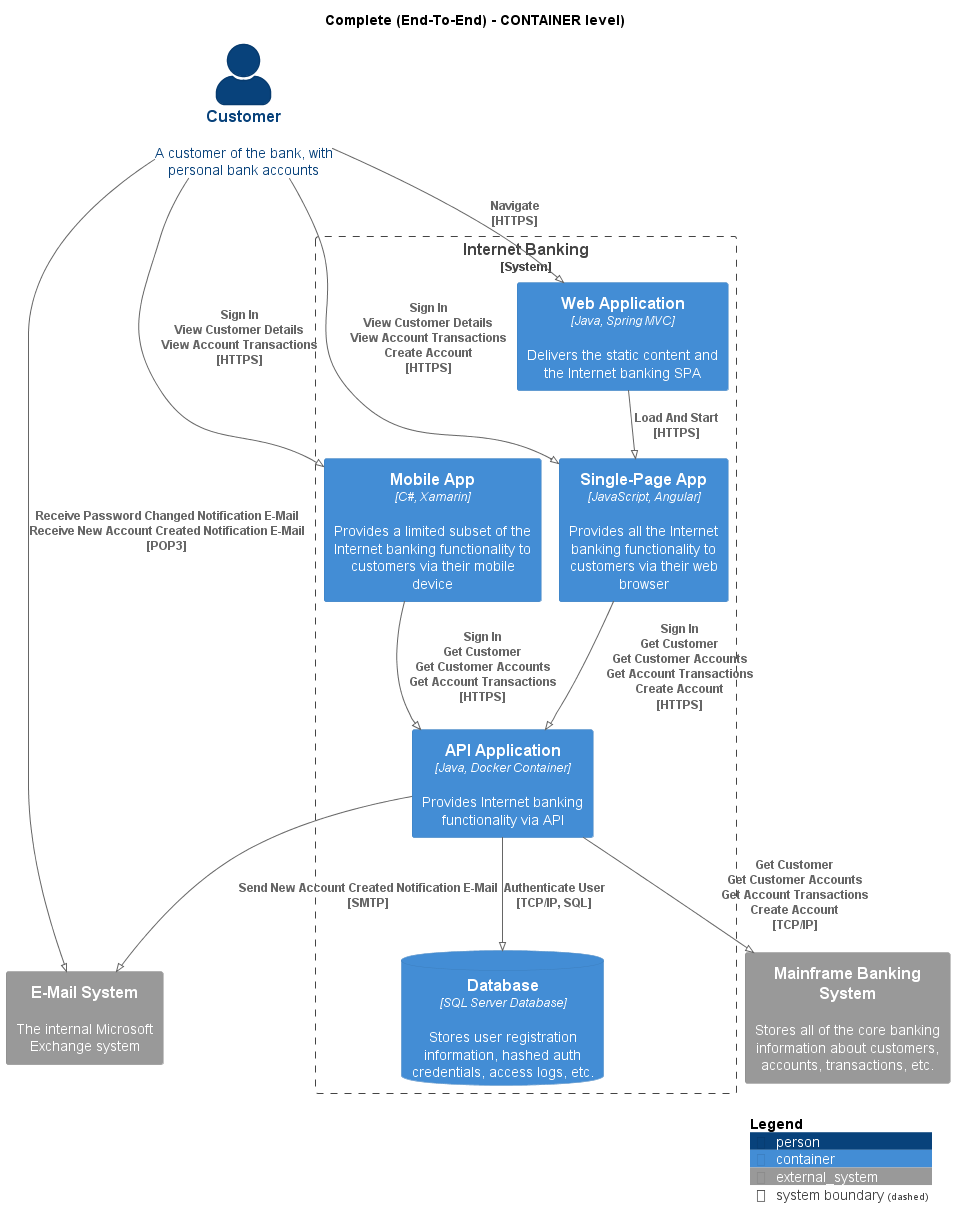

The diagram above was rendered by PlantUML. Its source (embedded in the PNG):
@startuml
!pragma layout smetana
!include ..\..\.c4s\C4_Container.puml

AddElementTag("state:new", $bgColor=green, $fontColor=#ffffff, $borderColor=green, $shadowing="False")
AddElementTag("state:changed", $bgColor=orange, $fontColor=#ffffff, $borderColor=orange, $shadowing="False")
AddElementTag("state:removed", $bgColor=red, $fontColor=#ffffff, $borderColor=red, $shadowing="False")

AddRelTag("state:new", $textColor=green, $lineColor=green)
AddRelTag("state:changed", $textColor=orange, $lineColor=orange)
AddRelTag("state:removed", $textColor=red, $lineColor=red)

SHOW_PERSON_PORTRAIT()
LAYOUT_TOP_DOWN()

skinparam linetype polyline

title Complete (End-To-End) - CONTAINER level)

Person(BigBankPlc.Actors.Customer, "Customer", "A customer of the bank, with personal bank accounts")

System_Boundary(BigBankPlc.SoftwareSystems.InternetBanking, "Internet Banking") {
    Container(BigBankPlc.SoftwareSystems.InternetBanking.Containers.WebApplication, "Web Application", "Java, Spring MVC", "Delivers the static content and the Internet banking SPA")
    Container(BigBankPlc.SoftwareSystems.InternetBanking.Containers.SinglePageApp, "Single-Page App", "JavaScript, Angular", "Provides all the Internet banking functionality to customers via their web browser")
    Container(BigBankPlc.SoftwareSystems.InternetBanking.Containers.APIApplication, "API Application", "Java, Docker Container", "Provides Internet banking functionality via API")
    ContainerDb(BigBankPlc.SoftwareSystems.InternetBanking.Containers.Database, "Database", "SQL Server Database", "Stores user registration information, hashed auth credentials, access logs, etc.")
    Container(BigBankPlc.SoftwareSystems.InternetBanking.Containers.MobileApp, "Mobile App", "C#, Xamarin", "Provides a limited subset of the Internet banking functionality to customers via their mobile device")
}

System_Ext(BigBankPlc.SoftwareSystems.MainframeBankingSystem, "Mainframe Banking System", "Stores all of the core banking information about customers, accounts, transactions, etc.")
System_Ext(BigBankPlc.SoftwareSystems.EMailSystem, "E-Mail System", "The internal Microsoft Exchange system")

Rel(BigBankPlc.Actors.Customer, BigBankPlc.SoftwareSystems.InternetBanking.Containers.WebApplication, "Navigate\n[HTTPS]", $tags='protocol:https')
Rel(BigBankPlc.SoftwareSystems.InternetBanking.Containers.WebApplication, BigBankPlc.SoftwareSystems.InternetBanking.Containers.SinglePageApp, "Load And Start\n[HTTPS]", $tags='protocol:https')
Rel(BigBankPlc.Actors.Customer, BigBankPlc.SoftwareSystems.InternetBanking.Containers.SinglePageApp, "Sign In\nView Customer Details\nView Account Transactions\nCreate Account\n[HTTPS]", $tags='protocol:https')
Rel(BigBankPlc.SoftwareSystems.InternetBanking.Containers.SinglePageApp, BigBankPlc.SoftwareSystems.InternetBanking.Containers.APIApplication, "Sign In\nGet Customer\nGet Customer Accounts\nGet Account Transactions\nCreate Account\n[HTTPS]", $tags='protocol:https')
Rel(BigBankPlc.SoftwareSystems.InternetBanking.Containers.APIApplication, BigBankPlc.SoftwareSystems.InternetBanking.Containers.Database, "Authenticate User\n[TCP/IP, SQL]", $tags='protocol:tcp/ip, sql')
Rel(BigBankPlc.SoftwareSystems.InternetBanking.Containers.APIApplication, BigBankPlc.SoftwareSystems.MainframeBankingSystem, "Get Customer\nGet Customer Accounts\nGet Account Transactions\nCreate Account\n[TCP/IP]", $tags='protocol:tcp/ip')
Rel(BigBankPlc.SoftwareSystems.InternetBanking.Containers.APIApplication, BigBankPlc.SoftwareSystems.EMailSystem, "Send New Account Created Notification E-Mail\n[SMTP]", $tags='protocol:smtp')
Rel(BigBankPlc.Actors.Customer, BigBankPlc.SoftwareSystems.InternetBanking.Containers.MobileApp, "Sign In\nView Customer Details\nView Account Transactions\n[HTTPS]", $tags='protocol:https')
Rel(BigBankPlc.SoftwareSystems.InternetBanking.Containers.MobileApp, BigBankPlc.SoftwareSystems.InternetBanking.Containers.APIApplication, "Sign In\nGet Customer\nGet Customer Accounts\nGet Account Transactions\n[HTTPS]", $tags='protocol:https')
Rel(BigBankPlc.Actors.Customer, BigBankPlc.SoftwareSystems.EMailSystem, "Receive Password Changed Notification E-Mail\nReceive New Account Created Notification E-Mail\n[POP3]", $tags='protocol:pop3')


SHOW_LEGEND()
@enduml